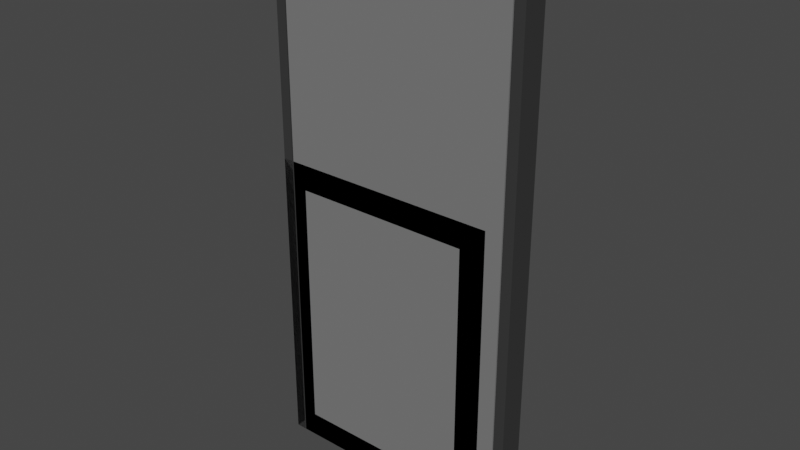 # Source: demo-library.blend  (saved by Blender 2.93.20; exported with 4.5.12 LTS)
import bpy
from mathutils import Matrix  # noqa: F401  (used for matrix-valued properties, if any)

bpy.ops.wm.read_factory_settings(use_empty=True)
scene = bpy.context.scene
scene.name = 'Scene'

# ---- collections
col_collection = bpy.data.collections.new('Collection'); scene.collection.children.link(col_collection)

# ---- materials (node trees are filled in below, after node groups)
mat_frame = bpy.data.materials.new('Frame')
mat_frame.alpha_threshold = 0.0
mat_frame.use_transparent_shadow = False
mat_frame.diffuse_color = (0.04298, 0.04298, 0.04298, 1.0)
mat_frame.line_color = (0.0, 0.0, 0.0, 1.0)
mat_glass = bpy.data.materials.new('Glass')
mat_glass.use_transparent_shadow = False
mat_glass.diffuse_color = (0.8, 1.0, 1.0, 0.2)
mat_panel = bpy.data.materials.new('Panel')
mat_panel.use_transparent_shadow = False
mat_panel.diffuse_color = (0.1845, 0.1845, 0.1845, 1.0)

# ---- material node trees

# ---- world
world_world = bpy.data.worlds.new('World'); scene.world = world_world
world_world.use_nodes = True; world_world.node_tree.nodes.clear()
_N = world_world.node_tree.nodes; _L = world_world.node_tree.links
n0 = _N.new('ShaderNodeOutputWorld'); n0.name = 'World Output'; n0.location = (300, 300)
n1 = _N.new('ShaderNodeBackground'); n1.name = 'Background'; n1.location = (10, 300)
n1.inputs[0].default_value = (0.05088, 0.05088, 0.05088, 1.0)
_L.new(n1.outputs[0], n0.inputs[0])
n0.is_active_output = True
world_world.color = (0.05088, 0.05088, 0.05088)
world_world.use_sun_shadow = False
world_world.sun_shadow_jitter_overblur = 0.0

# ---- meshes
me_window = bpy.data.meshes.new('Window')
me_window.from_pydata([(0.9, 0.0, 1.2), (0.9, 0.0, 0.0), (0.0, 0.0, 1.2), (0.0, 0.0, 0.0), (0.1, 0.0, 0.1), (0.1, 0.0, 1.1), (0.8, 0.0, 1.1), (0.8, 0.0, 0.1), (0.1, 0.02, 0.1), (0.1, 0.02, 1.1), (0.8, 0.02, 1.1), (0.8, 0.02, 0.1), (0.1, 0.05, 0.1), (0.1, 0.05, 1.1), (0.8, 0.05, 1.1), (0.8, 0.05, 0.1), (0.0, 0.05, 0.0), (0.0, 0.05, 1.2), (0.9, 0.05, 1.2), (0.9, 0.05, 0.0), (0.1, 0.03, 0.1), (0.1, 0.03, 1.1), (0.8, 0.03, 1.1), (0.8, 0.03, 0.1)], [], [(12, 16, 17, 13), (4, 5, 2, 3), (6, 7, 1, 0), (5, 6, 0, 2), (7, 4, 3, 1), (11, 10, 9, 8), (14, 18, 19, 15), (13, 17, 18, 14), (15, 19, 16, 12), (3, 16, 19, 1), (1, 19, 18, 0), (7, 15, 12, 4), (6, 14, 15, 7), (0, 18, 17, 2), (2, 17, 16, 3), (5, 13, 14, 6), (4, 12, 13, 5), (23, 20, 21, 22), (10, 22, 21, 9), (9, 21, 20, 8), (8, 20, 23, 11), (11, 23, 22, 10)])
me_window.polygons.foreach_set('material_index', [0, 0, 0, 0, 0, 1, 0, 0, 0, 0, 0, 0, 0, 0, 0, 0, 0, 1, 1, 1, 1, 1])
_uv = me_window.uv_layers.new(name='UVMap')
_uv.uv.foreach_set('vector', [0.4, 0.95, 0.375, 1.0, 0.625, 1.0, 0.6, 0.95, 0.4, 0.95, 0.6, 0.95, 0.625, 1.0, 0.375, 1.0, 0.6, 0.8, 0.4, 0.8, 0.375, 0.75, 0.625, 0.75, 0.6, 0.95, 0.6, 0.8, 0.625, 0.75, 0.625, 1.0, 0.4, 0.8, 0.4, 0.95, 0.375, 1.0, 0.375, 0.75, 0.4, 0.8, 0.6, 0.8, 0.6, 0.95, 0.4, 0.95, 0.6, 0.8, 0.625, 0.75, 0.375, 0.75, 0.4, 0.8, 0.6, 0.95, 0.625, 1.0, 0.625, 0.75, 0.6, 0.8, 0.4, 0.8, 0.375, 0.75, 0.375, 1.0, 0.4, 0.95, 0.375, 1.0, 0.375, 1.0, 0.375, 0.75, 0.375, 0.75, 0.375, 0.75, 0.375, 0.75, 0.625, 0.75, 0.625, 0.75, 0.4, 0.8, 0.4, 0.8, 0.4, 0.95, 0.4, 0.95, 0.6, 0.8, 0.6, 0.8, 0.4, 0.8, 0.4, 0.8, 0.625, 0.75, 0.625, 0.75, 0.625, 1.0, 0.625, 1.0, 0.625, 1.0, 0.625, 1.0, 0.375, 1.0, 0.375, 1.0, 0.6, 0.95, 0.6, 0.95, 0.6, 0.8, 0.6, 0.8, 0.4, 0.95, 0.4, 0.95, 0.6, 0.95, 0.6, 0.95, 0.4, 0.8, 0.4, 0.95, 0.6, 0.95, 0.6, 0.8, 0.6, 0.8, 0.6, 0.8, 0.6, 0.95, 0.6, 0.95, 0.6, 0.95, 0.6, 0.95, 0.4, 0.95, 0.4, 0.95, 0.4, 0.95, 0.4, 0.95, 0.4, 0.8, 0.4, 0.8, 0.4, 0.8, 0.4, 0.8, 0.6, 0.8, 0.6, 0.8])
me_window.materials.append(mat_frame)
me_window.materials.append(mat_glass)
me_window.use_remesh_preserve_volume = False
me_window.use_remesh_preserve_attributes = False
me_window.use_mirror_vertex_groups = False
me_window.update()
me_window_001 = bpy.data.meshes.new('Window.001')
me_window_001.from_pydata([(0.955, 0.1, 2.09), (0.955, 0.045, 2.09), (0.97, 0.045, 2.105), (0.0, 0.0, 0.0), (0.97, 0.0, 2.105), (0.04, 0.0, 2.105), (0.04, 0.045, 2.105), (0.055, 0.045, 2.09), (0.055, 0.1, 2.09), (0.0, 0.1, 2.145), (0.0, -3.725e-09, 2.145), (0.045, 0.0, 2.1), (0.045, 0.04, 2.1), (0.965, 0.04, 2.1), (0.965, 0.0, 2.1), (0.965, 0.0, 0.0), (0.965, 0.04, 0.0), (0.045, 0.04, 0.0), (0.045, 0.0, 0.0), (0.0, 0.1, 0.0), (0.055, 0.1, 0.0), (0.055, 0.045, 0.0), (0.04, 0.045, 0.0), (0.04, 0.0, 0.0), (1.01, 0.1, 2.145), (1.01, -3.725e-09, 2.145), (0.955, 0.1, 0.0), (0.955, 0.045, 0.0), (0.97, 0.045, 0.0), (0.97, 0.0, 0.0), (1.01, 0.1, 0.0), (1.01, -3.725e-09, 0.0)], [], [(16, 15, 14, 13), (1, 2, 28, 27), (26, 27, 28, 29, 31, 30), (6, 5, 4, 2), (7, 6, 2, 1), (22, 23, 5, 6), (20, 19, 3, 23, 22, 21), (11, 12, 13, 14), (15, 18, 11, 14), (10, 9, 24, 25), (24, 0, 26, 30), (23, 3, 10, 5), (19, 20, 8, 9), (8, 7, 1, 0), (9, 8, 0, 24), (21, 22, 6, 7), (3, 19, 9, 10), (18, 15, 16, 17), (18, 17, 12, 11), (20, 21, 7, 8), (5, 10, 25, 4), (17, 16, 13, 12), (4, 25, 31, 29), (0, 1, 27, 26), (25, 24, 30, 31), (2, 4, 29, 28)])
me_window_001.polygons.foreach_set('material_index', [1, 0, 0, 0, 0, 0, 0, 1, 1, 0, 0, 0, 0, 0, 0, 0, 0, 1, 1, 0, 0, 1, 0, 0, 0, 0])
_uv = me_window_001.uv_layers.new(name='UVMap')
_uv.uv.foreach_set('vector', [0.0, 0.0, 0.0, 0.0, 0.0, 0.0, 0.0, 0.0, 0.0, 0.0, 0.0, 0.0, 0.0, 0.0, 0.0, 0.0, 0.0, 0.0, 0.0, 0.0, 0.0, 0.0, 0.0, 0.0, 0.0, 0.0, 0.0, 0.0, 0.0, 0.0, 0.0, 0.0, 0.0, 0.0, 0.0, 0.0, 0.0, 0.0, 0.0, 0.0, 0.0, 0.0, 0.0, 0.0, 0.0, 0.0, 0.0, 0.0, 0.0, 0.0, 0.0, 0.0, 0.0, 0.0, 0.0, 0.0, 0.0, 0.0, 0.0, 0.0, 0.0, 0.0, 0.0, 0.0, 0.0, 0.0, 0.0, 0.0, 0.0, 0.0, 0.0, 0.0, 0.0, 0.0, 0.0, 0.0, 0.0, 0.0, 0.0, 0.0, 0.0, 0.0, 0.0, 0.0, 0.0, 0.0, 0.0, 0.0, 0.0, 0.0, 0.0, 0.0, 0.0, 0.0, 0.0, 0.0, 0.0, 0.0, 0.0, 0.0, 0.0, 0.0, 0.0, 0.0, 0.0, 0.0, 0.0, 0.0, 0.0, 0.0, 0.0, 0.0, 0.0, 0.0, 0.0, 0.0, 0.0, 0.0, 0.0, 0.0, 0.0, 0.0, 0.0, 0.0, 0.0, 0.0, 0.0, 0.0, 0.0, 0.0, 0.0, 0.0, 0.0, 0.0, 0.0, 0.0, 0.0, 0.0, 0.0, 0.0, 0.0, 0.0, 0.0, 0.0, 0.0, 0.0, 0.0, 0.0, 0.0, 0.0, 0.0, 0.0, 0.0, 0.0, 0.0, 0.0, 0.0, 0.0, 0.0, 0.0, 0.0, 0.0, 0.0, 0.0, 0.0, 0.0, 0.0, 0.0, 0.0, 0.0, 0.0, 0.0, 0.0, 0.0, 0.0, 0.0, 0.0, 0.0, 0.0, 0.0, 0.0, 0.0, 0.0, 0.0, 0.0, 0.0, 0.0, 0.0, 0.0, 0.0, 0.0, 0.0, 0.0, 0.0, 0.0, 0.0, 0.0, 0.0, 0.0, 0.0, 0.0, 0.0, 0.0, 0.0, 0.0, 0.0, 0.0, 0.0, 0.0, 0.0, 0.0, 0.0, 0.0, 0.0, 0.0, 0.0])
me_window_001.materials.append(mat_frame)
me_window_001.materials.append(mat_panel)
me_window_001.use_remesh_preserve_volume = False
me_window_001.use_remesh_preserve_attributes = False
me_window_001.use_mirror_vertex_groups = False
me_window_001.update()

# ---- objects
ob_window = bpy.data.objects.new('Window', me_window)
ob_door = bpy.data.objects.new('Door', me_window_001)

# ---- transforms, parenting, visibility, modifiers, constraints
ob_window.location = (0.0, 0.0, 0.0)
ob_window.lock_rotations_4d = False
ob_window.empty_display_type = 'ARROWS'
ob_window.lineart.crease_threshold = 0.0
ob_door.location = (0.0, 0.0, 0.0)
ob_door.lock_rotations_4d = False
ob_door.empty_display_type = 'ARROWS'
ob_door.lineart.crease_threshold = 0.0

# ---- collection membership
col_collection.objects.link(ob_window)
col_collection.objects.link(ob_door)

# ---- scene / render settings (as saved in the file)
scene.frame_start = 1; scene.frame_end = 250; scene.frame_set(1)
scene.render.engine = 'BLENDER_EEVEE_NEXT'
scene.cycles.use_denoising = False
scene.cycles.samples = 128
scene.cycles.sampling_pattern = 'TABULATED_SOBOL'
scene.cycles.use_adaptive_sampling = False
scene.cycles.use_light_tree = False
scene.view_settings.view_transform = 'Filmic'
bpy.context.view_layer.update()

# ---- added for rendering (the .blend has no active camera and no usable light): camera, sun
cam_auto = bpy.data.cameras.new('AutoCamera')
cam_auto.lens = 50.0
cam_auto.sensor_width = 36.0
cam_auto.clip_end = 1000.0
ob_auto_camera = bpy.data.objects.new('AutoCamera', cam_auto)
scene.collection.objects.link(ob_auto_camera)
ob_auto_camera.location = (2.70056, -2.58467, 2.82895)
ob_auto_camera.rotation_euler = (1.09748, -7.21219e-08, 0.694738)
scene.camera = ob_auto_camera
light_auto_sun = bpy.data.lights.new('AutoSun', 'SUN')
light_auto_sun.energy = 3.0
light_auto_sun.angle = 0.0523599
ob_auto_sun = bpy.data.objects.new('AutoSun', light_auto_sun)
scene.collection.objects.link(ob_auto_sun)
ob_auto_sun.rotation_euler = (0.872665, 0.174533, 0.523599)
bpy.context.view_layer.update()
